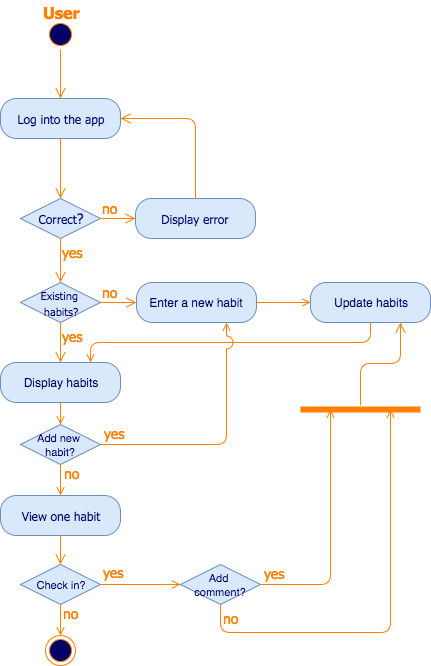

The diagram above was exported from draw.io. Its source (the exported page's mxGraphModel, read from the mxfile embedded in the PNG):
<mxGraphModel dx="948" dy="575" grid="1" gridSize="10" guides="1" tooltips="1" connect="1" arrows="1" fold="1" page="1" pageScale="1" pageWidth="850" pageHeight="1100" background="#ffffff" math="0" shadow="0">
  <root>
    <mxCell id="0" />
    <mxCell id="1" parent="0" />
    <mxCell id="733bdf411f744d5c-1" value="" style="ellipse;html=1;shape=startState;fillColor=#000066;strokeColor=#FF8000;fontFamily=Tahoma;fontSize=14;fontColor=#FF8000;" vertex="1" parent="1">
      <mxGeometry x="137" y="51" width="30" height="30" as="geometry" />
    </mxCell>
    <mxCell id="733bdf411f744d5c-2" value="" style="edgeStyle=orthogonalEdgeStyle;html=1;verticalAlign=bottom;endArrow=open;endSize=8;strokeColor=#FF8000;fontFamily=Tahoma;fontSize=14;fontColor=#FF8000;entryX=0.5;entryY=0;" edge="1" source="733bdf411f744d5c-1" parent="1" target="733bdf411f744d5c-3">
      <mxGeometry relative="1" as="geometry">
        <mxPoint x="152" y="151" as="targetPoint" />
        <Array as="points" />
      </mxGeometry>
    </mxCell>
    <mxCell id="733bdf411f744d5c-3" value="&lt;font style=&quot;font-size: 12px&quot;&gt;Log into the app&lt;/font&gt;" style="rounded=1;whiteSpace=wrap;html=1;arcSize=40;fillColor=#dae8fc;strokeColor=#6c8ebf;fontFamily=Tahoma;fontSize=14;fontColor=#000066;" vertex="1" parent="1">
      <mxGeometry x="92" y="130" width="120" height="40" as="geometry" />
    </mxCell>
    <mxCell id="733bdf411f744d5c-4" value="" style="edgeStyle=orthogonalEdgeStyle;html=1;verticalAlign=bottom;endArrow=open;endSize=8;strokeColor=#FF8000;fontFamily=Tahoma;fontSize=14;fontColor=#FF8000;entryX=0.5;entryY=0;" edge="1" source="733bdf411f744d5c-3" parent="1" target="733bdf411f744d5c-5">
      <mxGeometry relative="1" as="geometry">
        <mxPoint x="152" y="230" as="targetPoint" />
        <Array as="points">
          <mxPoint x="152" y="210" />
          <mxPoint x="152" y="210" />
        </Array>
      </mxGeometry>
    </mxCell>
    <mxCell id="733bdf411f744d5c-5" value="&lt;font style=&quot;font-size: 12px&quot;&gt;Correct&lt;/font&gt;?" style="rhombus;whiteSpace=wrap;html=1;fillColor=#dae8fc;strokeColor=#6c8ebf;fontFamily=Tahoma;fontSize=14;fontColor=#000066;" vertex="1" parent="1">
      <mxGeometry x="112" y="230" width="80" height="40" as="geometry" />
    </mxCell>
    <mxCell id="733bdf411f744d5c-6" value="no" style="edgeStyle=orthogonalEdgeStyle;html=1;align=left;verticalAlign=bottom;endArrow=open;endSize=8;strokeColor=#FF8000;fontFamily=Tahoma;fontSize=14;fontColor=#FF8000;entryX=0;entryY=0.5;" edge="1" source="733bdf411f744d5c-5" parent="1" target="733bdf411f744d5c-9">
      <mxGeometry x="-1" relative="1" as="geometry">
        <mxPoint x="282" y="250" as="targetPoint" />
        <Array as="points" />
      </mxGeometry>
    </mxCell>
    <mxCell id="733bdf411f744d5c-7" value="yes" style="edgeStyle=orthogonalEdgeStyle;html=1;align=left;verticalAlign=top;endArrow=open;endSize=8;strokeColor=#FF8000;fontFamily=Tahoma;fontSize=14;fontColor=#FF8000;entryX=0.5;entryY=0;" edge="1" source="733bdf411f744d5c-5" parent="1" target="733bdf411f744d5c-11">
      <mxGeometry x="-1" relative="1" as="geometry">
        <mxPoint x="152" y="330" as="targetPoint" />
        <Array as="points" />
        <mxPoint as="offset" />
      </mxGeometry>
    </mxCell>
    <mxCell id="733bdf411f744d5c-9" value="&lt;font style=&quot;font-size: 12px&quot;&gt;Display error&lt;/font&gt;" style="rounded=1;whiteSpace=wrap;html=1;arcSize=40;fillColor=#dae8fc;strokeColor=#6c8ebf;fontFamily=Tahoma;fontSize=14;fontColor=#000066;" vertex="1" parent="1">
      <mxGeometry x="227" y="230" width="120" height="40" as="geometry" />
    </mxCell>
    <mxCell id="733bdf411f744d5c-10" value="" style="edgeStyle=orthogonalEdgeStyle;html=1;verticalAlign=bottom;endArrow=open;endSize=8;strokeColor=#FF8000;fontFamily=Tahoma;fontSize=14;fontColor=#FF8000;entryX=1;entryY=0.5;exitX=0.5;exitY=0;" edge="1" source="733bdf411f744d5c-9" parent="1" target="733bdf411f744d5c-3">
      <mxGeometry relative="1" as="geometry">
        <mxPoint x="342" y="330" as="targetPoint" />
        <Array as="points">
          <mxPoint x="287" y="150" />
        </Array>
      </mxGeometry>
    </mxCell>
    <mxCell id="733bdf411f744d5c-11" value="&lt;font style=&quot;font-size: 11px&quot;&gt;Existing &lt;br&gt;habits?&lt;/font&gt;" style="rhombus;whiteSpace=wrap;html=1;fillColor=#dae8fc;strokeColor=#6c8ebf;fontFamily=Tahoma;fontSize=14;fontColor=#000066;" vertex="1" parent="1">
      <mxGeometry x="112" y="314" width="80" height="40" as="geometry" />
    </mxCell>
    <mxCell id="733bdf411f744d5c-12" value="no" style="edgeStyle=orthogonalEdgeStyle;html=1;align=left;verticalAlign=bottom;endArrow=open;endSize=8;strokeColor=#FF8000;fontFamily=Tahoma;fontSize=14;fontColor=#FF8000;" edge="1" source="733bdf411f744d5c-11" parent="1" target="733bdf411f744d5c-16">
      <mxGeometry x="-1" relative="1" as="geometry">
        <mxPoint x="272" y="364" as="targetPoint" />
      </mxGeometry>
    </mxCell>
    <mxCell id="733bdf411f744d5c-13" value="yes" style="edgeStyle=orthogonalEdgeStyle;html=1;align=left;verticalAlign=top;endArrow=open;endSize=8;strokeColor=#FF8000;fontFamily=Tahoma;fontSize=14;fontColor=#FF8000;entryX=0.5;entryY=0;" edge="1" source="733bdf411f744d5c-11" parent="1" target="733bdf411f744d5c-19">
      <mxGeometry x="-1" relative="1" as="geometry">
        <mxPoint x="152" y="444" as="targetPoint" />
        <Array as="points" />
      </mxGeometry>
    </mxCell>
    <mxCell id="733bdf411f744d5c-14" value="&lt;font style=&quot;font-size: 16px&quot; color=&quot;#ff8000&quot;&gt;&lt;b&gt;User&lt;/b&gt;&lt;/font&gt;" style="text;html=1;resizable=0;points=[];autosize=1;align=left;verticalAlign=top;spacingTop=-4;fontSize=14;fontFamily=Tahoma;fontColor=#000066;" vertex="1" parent="1">
      <mxGeometry x="133" y="32" width="50" height="20" as="geometry" />
    </mxCell>
    <mxCell id="733bdf411f744d5c-25" style="edgeStyle=none;rounded=1;html=1;exitX=0.5;exitY=1;entryX=0.75;entryY=0;startArrow=none;startFill=0;endArrow=open;endFill=0;jettySize=auto;orthogonalLoop=1;strokeColor=#FF8000;fontFamily=Tahoma;fontSize=14;fontColor=#000066;jumpStyle=arc;jumpSize=13;" edge="1" parent="1" source="733bdf411f744d5c-31" target="733bdf411f744d5c-19">
      <mxGeometry relative="1" as="geometry">
        <Array as="points">
          <mxPoint x="462" y="374" />
          <mxPoint x="182" y="374" />
        </Array>
      </mxGeometry>
    </mxCell>
    <mxCell id="733bdf411f744d5c-30" style="edgeStyle=none;rounded=1;html=1;exitX=1;exitY=0.5;startArrow=none;startFill=0;endArrow=open;endFill=0;jettySize=auto;orthogonalLoop=1;strokeColor=#FF8000;fontFamily=Tahoma;fontSize=14;fontColor=#000066;entryX=0;entryY=0.5;" edge="1" parent="1" source="733bdf411f744d5c-16" target="733bdf411f744d5c-31">
      <mxGeometry relative="1" as="geometry">
        <mxPoint x="392" y="334" as="targetPoint" />
      </mxGeometry>
    </mxCell>
    <mxCell id="733bdf411f744d5c-16" value="Enter a new habit" style="rounded=1;whiteSpace=wrap;html=1;arcSize=40;fillColor=#dae8fc;strokeColor=#6c8ebf;fontColor=#000066;" vertex="1" parent="1">
      <mxGeometry x="228" y="314" width="120" height="40" as="geometry" />
    </mxCell>
    <mxCell id="733bdf411f744d5c-23" style="edgeStyle=none;rounded=0;html=1;exitX=0.5;exitY=1;startArrow=none;startFill=0;endArrow=open;endFill=0;jettySize=auto;orthogonalLoop=1;fontFamily=Tahoma;fontSize=14;fontColor=#000066;strokeColor=#FF8000;" edge="1" parent="1" source="733bdf411f744d5c-19" target="733bdf411f744d5c-24">
      <mxGeometry relative="1" as="geometry">
        <mxPoint x="152" y="464" as="targetPoint" />
      </mxGeometry>
    </mxCell>
    <mxCell id="733bdf411f744d5c-19" value="Display habits" style="rounded=1;whiteSpace=wrap;html=1;arcSize=40;fillColor=#dae8fc;strokeColor=#6c8ebf;fontColor=#000066;" vertex="1" parent="1">
      <mxGeometry x="92" y="394" width="120" height="40" as="geometry" />
    </mxCell>
    <mxCell id="733bdf411f744d5c-26" style="edgeStyle=none;rounded=1;html=1;exitX=1;exitY=0.5;entryX=0.75;entryY=1;startArrow=none;startFill=0;endArrow=open;endFill=0;jettySize=auto;orthogonalLoop=1;strokeColor=#FF8000;fontFamily=Tahoma;fontSize=14;fontColor=#000066;jumpStyle=arc;jumpSize=13;" edge="1" parent="1" source="733bdf411f744d5c-24" target="733bdf411f744d5c-16">
      <mxGeometry relative="1" as="geometry">
        <Array as="points">
          <mxPoint x="318" y="476" />
        </Array>
      </mxGeometry>
    </mxCell>
    <mxCell id="733bdf411f744d5c-27" value="&lt;font color=&quot;#ff8000&quot;&gt;yes&lt;/font&gt;" style="text;html=1;resizable=0;points=[];align=center;verticalAlign=middle;labelBackgroundColor=#ffffff;fontSize=14;fontFamily=Tahoma;fontColor=#000066;" vertex="1" connectable="0" parent="733bdf411f744d5c-26">
      <mxGeometry x="-0.8387" y="-1" relative="1" as="geometry">
        <mxPoint x="-7" y="-13" as="offset" />
      </mxGeometry>
    </mxCell>
    <mxCell id="733bdf411f744d5c-28" style="edgeStyle=none;rounded=1;html=1;exitX=0.5;exitY=1;startArrow=none;startFill=0;endArrow=open;endFill=0;jettySize=auto;orthogonalLoop=1;strokeColor=#FF8000;fontFamily=Tahoma;fontSize=14;fontColor=#000066;entryX=0.5;entryY=0;" edge="1" parent="1" source="733bdf411f744d5c-24" target="733bdf411f744d5c-50">
      <mxGeometry relative="1" as="geometry">
        <mxPoint x="152" y="524" as="targetPoint" />
      </mxGeometry>
    </mxCell>
    <mxCell id="733bdf411f744d5c-32" value="&lt;font color=&quot;#ff8000&quot;&gt;no&lt;/font&gt;" style="text;html=1;resizable=0;points=[];align=center;verticalAlign=middle;labelBackgroundColor=#ffffff;fontSize=14;fontFamily=Tahoma;fontColor=#000066;" vertex="1" connectable="0" parent="733bdf411f744d5c-28">
      <mxGeometry x="0.0769" y="-1" relative="1" as="geometry">
        <mxPoint x="12" y="-9" as="offset" />
      </mxGeometry>
    </mxCell>
    <mxCell id="733bdf411f744d5c-24" value="&lt;font style=&quot;font-size: 11px&quot;&gt;Add new &lt;br&gt;habit?&lt;/font&gt;" style="rhombus;whiteSpace=wrap;html=1;fillColor=#dae8fc;strokeColor=#6c8ebf;fontColor=#000066;" vertex="1" parent="1">
      <mxGeometry x="112" y="456" width="80" height="40" as="geometry" />
    </mxCell>
    <mxCell id="733bdf411f744d5c-33" value="&lt;font color=&quot;#ff8000&quot;&gt;no&lt;/font&gt;" style="edgeStyle=none;rounded=1;jumpStyle=arc;jumpSize=13;html=1;exitX=0.5;exitY=1;startArrow=none;startFill=0;endArrow=open;endFill=0;jettySize=auto;orthogonalLoop=1;strokeColor=#FF8000;fontFamily=Tahoma;fontSize=14;fontColor=#000066;" edge="1" parent="1" source="733bdf411f744d5c-29" target="733bdf411f744d5c-34">
      <mxGeometry x="-0.4419" y="10" relative="1" as="geometry">
        <mxPoint x="152" y="656" as="targetPoint" />
        <Array as="points" />
        <mxPoint as="offset" />
      </mxGeometry>
    </mxCell>
    <mxCell id="733bdf411f744d5c-39" value="" style="edgeStyle=none;rounded=1;jumpStyle=arc;jumpSize=13;html=1;startArrow=none;startFill=0;endArrow=open;endFill=0;jettySize=auto;orthogonalLoop=1;strokeColor=#FF8000;fontFamily=Tahoma;fontSize=14;fontColor=#000066;" edge="1" parent="1" source="733bdf411f744d5c-29" target="733bdf411f744d5c-38">
      <mxGeometry relative="1" as="geometry" />
    </mxCell>
    <mxCell id="733bdf411f744d5c-40" value="&lt;font color=&quot;#ff8000&quot;&gt;yes&lt;/font&gt;" style="text;html=1;resizable=0;points=[];align=center;verticalAlign=middle;labelBackgroundColor=#ffffff;fontSize=14;fontFamily=Tahoma;fontColor=#000066;" vertex="1" connectable="0" parent="733bdf411f744d5c-39">
      <mxGeometry x="-0.65" relative="1" as="geometry">
        <mxPoint x="-2" y="-13" as="offset" />
      </mxGeometry>
    </mxCell>
    <mxCell id="733bdf411f744d5c-29" value="&lt;font style=&quot;font-size: 11px&quot;&gt;Check in?&lt;/font&gt;" style="rhombus;whiteSpace=wrap;html=1;fillColor=#dae8fc;strokeColor=#6c8ebf;fontColor=#000066;" vertex="1" parent="1">
      <mxGeometry x="112" y="596" width="80" height="40" as="geometry" />
    </mxCell>
    <mxCell id="733bdf411f744d5c-45" style="edgeStyle=none;rounded=1;jumpStyle=arc;jumpSize=13;html=1;exitX=1;exitY=0.5;entryX=0.25;entryY=0.5;entryPerimeter=0;startArrow=none;startFill=0;endArrow=open;endFill=0;jettySize=auto;orthogonalLoop=1;strokeColor=#FF8000;fontFamily=Tahoma;fontSize=14;fontColor=#000066;" edge="1" parent="1" source="733bdf411f744d5c-38" target="733bdf411f744d5c-43">
      <mxGeometry relative="1" as="geometry">
        <Array as="points">
          <mxPoint x="422" y="616" />
        </Array>
      </mxGeometry>
    </mxCell>
    <mxCell id="733bdf411f744d5c-52" value="&lt;font color=&quot;#ff8000&quot;&gt;yes&lt;/font&gt;" style="text;html=1;resizable=0;points=[];align=center;verticalAlign=middle;labelBackgroundColor=#ffffff;fontSize=14;fontFamily=Tahoma;fontColor=#000066;" vertex="1" connectable="0" parent="733bdf411f744d5c-45">
      <mxGeometry x="-0.8694" relative="1" as="geometry">
        <mxPoint x="-3" y="-12" as="offset" />
      </mxGeometry>
    </mxCell>
    <mxCell id="733bdf411f744d5c-46" value="&lt;font color=&quot;#ff8000&quot;&gt;no&lt;/font&gt;" style="edgeStyle=none;rounded=1;jumpStyle=arc;jumpSize=13;html=1;exitX=0.5;exitY=1;entryX=0.75;entryY=0.5;entryPerimeter=0;startArrow=none;startFill=0;endArrow=open;endFill=0;jettySize=auto;orthogonalLoop=1;strokeColor=#FF8000;fontFamily=Tahoma;fontSize=14;fontColor=#000066;" edge="1" parent="1" source="733bdf411f744d5c-38" target="733bdf411f744d5c-43">
      <mxGeometry x="-0.9335" y="10" relative="1" as="geometry">
        <Array as="points">
          <mxPoint x="312" y="664" />
          <mxPoint x="482" y="664" />
        </Array>
        <mxPoint as="offset" />
      </mxGeometry>
    </mxCell>
    <mxCell id="733bdf411f744d5c-38" value="&lt;font style=&quot;font-size: 11px&quot;&gt;Add &lt;br&gt;comment?&lt;/font&gt;" style="rhombus;whiteSpace=wrap;html=1;fillColor=#dae8fc;strokeColor=#6c8ebf;fontColor=#000066;" vertex="1" parent="1">
      <mxGeometry x="272" y="596" width="80" height="40" as="geometry" />
    </mxCell>
    <mxCell id="733bdf411f744d5c-31" value="Update habits" style="rounded=1;whiteSpace=wrap;html=1;arcSize=40;fillColor=#dae8fc;strokeColor=#6c8ebf;fontColor=#000066;" vertex="1" parent="1">
      <mxGeometry x="402" y="314" width="120" height="40" as="geometry" />
    </mxCell>
    <mxCell id="733bdf411f744d5c-34" value="" style="ellipse;html=1;shape=endState;fillColor=#000066;strokeColor=#FF8000;" vertex="1" parent="1">
      <mxGeometry x="137" y="667" width="30" height="30" as="geometry" />
    </mxCell>
    <mxCell id="733bdf411f744d5c-43" value="" style="shape=line;html=1;strokeWidth=6;strokeColor=#FF8000;fontFamily=Tahoma;fontSize=14;fontColor=#000066;" vertex="1" parent="1">
      <mxGeometry x="392" y="436" width="120" height="10" as="geometry" />
    </mxCell>
    <mxCell id="733bdf411f744d5c-44" value="" style="edgeStyle=orthogonalEdgeStyle;html=1;verticalAlign=bottom;endArrow=open;endSize=8;strokeColor=#FF8000;fontFamily=Tahoma;fontSize=14;fontColor=#000066;entryX=0.75;entryY=1;" edge="1" source="733bdf411f744d5c-43" parent="1" target="733bdf411f744d5c-31">
      <mxGeometry relative="1" as="geometry">
        <mxPoint x="492" y="516" as="targetPoint" />
        <Array as="points" />
      </mxGeometry>
    </mxCell>
    <mxCell id="733bdf411f744d5c-50" value="&lt;font style=&quot;font-size: 12px&quot;&gt;View one habit&lt;/font&gt;" style="rounded=1;whiteSpace=wrap;html=1;arcSize=40;fillColor=#dae8fc;strokeColor=#6c8ebf;fontFamily=Tahoma;fontSize=14;fontColor=#000066;" vertex="1" parent="1">
      <mxGeometry x="92" y="527" width="120" height="40" as="geometry" />
    </mxCell>
    <mxCell id="733bdf411f744d5c-51" value="" style="edgeStyle=orthogonalEdgeStyle;html=1;verticalAlign=bottom;endArrow=open;endSize=8;strokeColor=#FF8000;fontFamily=Tahoma;fontSize=14;fontColor=#000066;entryX=0.5;entryY=0;" edge="1" source="733bdf411f744d5c-50" parent="1" target="733bdf411f744d5c-29">
      <mxGeometry relative="1" as="geometry">
        <mxPoint x="112" y="584" as="targetPoint" />
        <Array as="points" />
      </mxGeometry>
    </mxCell>
  </root>
</mxGraphModel>